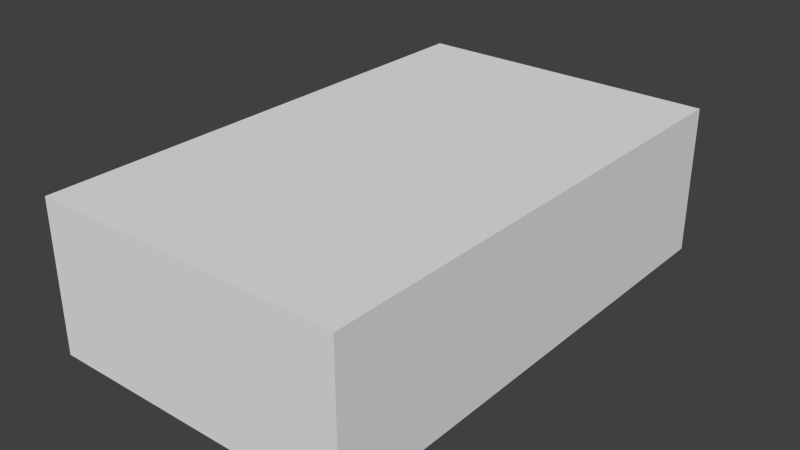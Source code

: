 # Source: soap.blend  (saved by Blender 2.74.0; exported with 4.5.12 LTS)
import bpy
from mathutils import Matrix  # noqa: F401  (used for matrix-valued properties, if any)

bpy.ops.wm.read_factory_settings(use_empty=True)
scene = bpy.context.scene
scene.name = 'Scene'

# ---- collections
col_collection_1 = bpy.data.collections.new('Collection 1'); scene.collection.children.link(col_collection_1)
col_collection_11 = bpy.data.collections.new('Collection 11'); scene.collection.children.link(col_collection_11)

# ---- world
world_world = bpy.data.worlds.new('World'); scene.world = world_world
world_world.color = (0.05088, 0.05088, 0.05088)
world_world.use_sun_shadow = False
world_world.sun_shadow_jitter_overblur = 0.0
world_world.cycles.sampling_method = 'MANUAL'
world_world.cycles.sample_map_resolution = 256

# ---- meshes
me_cube_016 = bpy.data.meshes.new('Cube.016')
me_cube_016.from_pydata([(-6.586, -9.338, 1.417), (-6.586, 9.338, 1.417), (6.586, 9.338, 1.417), (6.586, -9.338, 1.417), (6.586, 9.338, 5.133), (-6.586, 9.338, 5.133), (-6.538, 9.338, 3.328), (-6.586, -9.338, 5.133), (6.538, 9.338, 3.328), (6.586, -9.338, 5.133), (6.538, -9.338, 3.328), (-1.729, 10.65, 5.066), (1.729, 10.65, 5.066), (5.188, 11.16, 1.417), (-1.729, 10.65, 1.483), (-5.188, 11.16, 1.417), (1.729, -10.65, 5.066), (1.729, -10.65, 1.483), (5.188, -11.16, 1.417), (5.188, 11.16, 5.133), (-5.188, 11.16, 5.133), (5.15, 11.16, 3.328), (1.717, 10.65, 3.328), (-1.717, 10.65, 3.328), (-5.15, 11.16, 3.328), (1.729, 10.65, 1.483), (-5.188, -11.16, 5.133), (-1.729, -10.65, 5.066), (5.188, -11.16, 5.133), (-5.15, -11.16, 3.328), (-1.717, -10.65, 3.328), (1.717, -10.65, 3.328), (5.15, -11.16, 3.328), (-5.188, -11.16, 1.417), (-1.729, -10.65, 1.483), (-6.897, -5.603, 5.25), (-6.838, 5.603, 5.227), (-6.838, 5.603, 1.322), (-6.586, 1.868, 1.417), (-6.586, -1.868, 1.417), (-6.897, -5.603, 1.271), (6.838, 5.603, 5.227), (6.586, 1.868, 5.133), (6.897, -5.603, 5.25), (6.897, -5.603, 1.3), (6.586, -1.868, 1.417), (6.586, 1.868, 1.417), (6.838, 5.603, 1.322), (-6.586, 1.868, 5.133), (-6.586, -1.868, 5.133), (-6.788, 5.603, 3.328), (-6.538, 1.868, 3.328), (-6.538, -1.868, 3.328), (-6.846, -5.603, 3.328), (-6.538, -9.338, 3.328), (-6.897, -5.603, 1.329), (6.586, -1.868, 5.133), (6.846, -5.603, 3.328), (6.538, -1.868, 3.328), (6.538, 1.868, 3.328), (6.788, 5.603, 3.328), (-5.188, 9.338, 0.1781), (-5.387, 5.603, 0.05978), (-5.188, 1.868, 0.1781), (-5.188, -1.868, 0.1781), (-5.433, -5.603, 0.0321), (-5.188, -9.338, 0.1781), (-1.729, 8.915, 0.289), (-1.609, 4.794, 0.4963), (-1.55, 1.598, 0.5985), (-1.55, -1.598, 0.5985), (-1.623, -4.794, 0.4724), (-1.729, -8.915, 0.289), (1.729, 8.915, 0.289), (1.609, 4.794, 0.4963), (1.55, 1.598, 0.5985), (1.55, -1.598, 0.5985), (1.623, -4.794, 0.4724), (1.729, -8.915, 0.289), (5.188, 9.338, 0.1781), (5.387, 5.603, 0.05978), (5.188, 1.868, 0.1781), (5.188, -1.868, 0.1781), (5.433, -5.603, 0.0321), (5.188, -9.338, 0.1781), (5.188, 9.338, 6.372), (5.387, 5.603, 6.49), (5.188, 1.868, 6.372), (5.188, -1.868, 6.372), (5.433, -5.603, 6.517), (5.188, -9.338, 6.372), (1.729, 8.915, 6.261), (1.609, 4.794, 6.053), (1.55, 1.598, 5.951), (1.55, -1.598, 5.951), (1.623, -4.794, 6.077), (1.729, -8.915, 6.261), (-1.729, 8.915, 6.261), (-1.609, 4.794, 6.053), (-1.55, 1.598, 5.951), (-1.55, -1.598, 5.951), (-1.623, -4.794, 6.077), (-1.729, -8.915, 6.261), (-5.188, 9.338, 6.372), (-5.387, 5.603, 6.49), (-5.188, 1.868, 6.372), (-5.188, -1.868, 6.372), (-5.433, -5.603, 6.517), (-5.188, -9.338, 6.372)], [], [(12, 19, 21, 22), (26, 29, 30, 27), (61, 15, 14, 67), (91, 12, 11, 97), (28, 32, 10, 9), (7, 54, 29, 26), (20, 11, 23, 24), (11, 12, 22, 23), (19, 4, 8, 21), (16, 27, 30, 31), (48, 36, 50, 51), (28, 16, 31, 32), (30, 29, 33, 34), (83, 82, 45, 44), (82, 81, 46, 45), (81, 80, 47, 46), (31, 30, 34, 17), (35, 49, 52, 53), (34, 72, 78, 17), (56, 43, 57, 58), (48, 51, 52, 49), (22, 21, 13, 25), (5, 6, 50, 36), (41, 42, 59, 60), (42, 56, 58, 59), (40, 39, 64, 65), (39, 38, 63, 64), (38, 37, 62, 63), (66, 65, 71, 72), (65, 64, 70, 71), (64, 63, 69, 70), (63, 62, 68, 69), (62, 61, 67, 68), (72, 71, 77, 78), (71, 70, 76, 77), (70, 69, 75, 76), (69, 68, 74, 75), (68, 67, 73, 74), (17, 78, 84, 18), (78, 77, 83, 84), (77, 76, 82, 83), (76, 75, 81, 82), (75, 74, 80, 81), (74, 73, 79, 80), (9, 90, 28), (0, 66, 33), (26, 108, 7), (10, 32, 18, 3), (42, 41, 86, 87), (6, 24, 15, 1), (90, 89, 95, 96), (89, 88, 94, 95), (88, 87, 93, 94), (87, 86, 92, 93), (86, 85, 91, 92), (96, 95, 101, 102), (95, 94, 100, 101), (94, 93, 99, 100), (93, 92, 98, 99), (92, 91, 97, 98), (102, 101, 107, 108), (101, 100, 106, 107), (100, 99, 105, 106), (99, 98, 104, 105), (98, 97, 103, 104), (4, 19, 85), (21, 8, 2, 13), (103, 20, 5), (27, 102, 108, 26), (16, 96, 102, 27), (28, 90, 96, 16), (53, 54, 7, 35), (79, 13, 2), (29, 54, 0, 33), (1, 15, 61), (0, 55, 40), (55, 39, 40), (97, 11, 20, 103), (85, 19, 12, 91), (24, 23, 14, 15), (18, 84, 3), (84, 83, 44, 3), (80, 79, 2, 47), (108, 107, 35, 7), (107, 106, 49, 35), (106, 105, 48, 49), (105, 104, 36, 48), (104, 103, 5, 36), (32, 31, 17, 18), (50, 6, 1, 37), (33, 66, 72, 34), (9, 10, 57, 43), (51, 50, 37, 38), (54, 53, 55, 0), (53, 52, 39, 55), (52, 51, 38, 39), (4, 41, 60, 8), (23, 22, 25, 14), (57, 10, 3, 44), (60, 59, 46, 47), (8, 60, 47, 2), (58, 57, 44, 45), (73, 25, 13, 79), (67, 14, 25, 73), (59, 58, 45, 46), (0, 40, 65, 66), (37, 1, 61, 62), (9, 43, 89, 90), (43, 56, 88, 89), (56, 42, 87, 88), (41, 4, 85, 86), (20, 24, 6, 5)])
me_cube_016.polygons.foreach_set('use_smooth', [True] * 112)
me_cube_016.use_remesh_preserve_volume = False
me_cube_016.use_remesh_preserve_attributes = False
me_cube_016.use_mirror_vertex_groups = False
me_cube_016.update()
me_cube_017 = bpy.data.meshes.new('Cube.017')
me_cube_017.from_pydata([(-0.9854, -0.9979, -0.0007251), (-0.9854, 1.002, -0.0007251), (1.015, 1.002, -0.0007251), (1.015, -0.9979, -0.0007251), (-0.9854, -0.9979, 1.999), (-0.9854, 1.002, 1.999), (1.015, 1.002, 1.999), (1.015, -0.9979, 1.999)], [], [(4, 5, 1, 0), (5, 6, 2, 1), (6, 7, 3, 2), (7, 4, 0, 3), (0, 1, 2, 3), (7, 6, 5, 4)])
me_cube_017.use_remesh_preserve_volume = False
me_cube_017.use_remesh_preserve_attributes = False
me_cube_017.use_mirror_vertex_groups = False
me_cube_017.update()

# ---- objects
ob_soap = bpy.data.objects.new('soap', me_cube_016)
ob_ubx_soap_01 = bpy.data.objects.new('UBX_soap_01', me_cube_017)

# ---- transforms, parenting, visibility, modifiers, constraints
ob_soap.location = (0.0, 0.0, 0.0)
ob_soap.lineart.crease_threshold = 0.0
ob_ubx_soap_01.location = (0.0, 0.0, 0.0)
ob_ubx_soap_01.scale = (6.881, 11.23, 3.317)
ob_ubx_soap_01.lineart.crease_threshold = 0.0

# ---- collection membership
col_collection_1.objects.link(ob_soap)
col_collection_11.objects.link(ob_ubx_soap_01)

# ---- scene / render settings (as saved in the file)
scene.frame_start = 1; scene.frame_end = 250; scene.frame_set(19)
scene.render.engine = 'BLENDER_EEVEE_NEXT'
scene.render.image_settings.compression = 90
scene.render.resolution_percentage = 50
scene.render.dither_intensity = 0.0
scene.cycles.use_denoising = False
scene.cycles.samples = 10
scene.cycles.sampling_pattern = 'TABULATED_SOBOL'
scene.cycles.light_sampling_threshold = 0.0
scene.cycles.use_adaptive_sampling = False
scene.cycles.use_light_tree = False
scene.cycles.blur_glossy = 0.0
scene.cycles.volume_bounces = 1
scene.cycles.pixel_filter_type = 'GAUSSIAN'
scene.cycles.sample_clamp_indirect = 0.0
scene.view_settings.view_transform = 'Standard'
bpy.context.view_layer.update()

# ---- added for rendering (the .blend has no active camera and no usable light): camera, sun
cam_auto = bpy.data.cameras.new('AutoCamera')
cam_auto.lens = 50.0
cam_auto.sensor_width = 36.0
cam_auto.clip_end = 1000.0
ob_auto_camera = bpy.data.objects.new('AutoCamera', cam_auto)
scene.collection.objects.link(ob_auto_camera)
ob_auto_camera.location = (25.2267, -30.1972, 23.462)
ob_auto_camera.rotation_euler = (1.09748, -7.21219e-08, 0.694738)
scene.camera = ob_auto_camera
light_auto_sun = bpy.data.lights.new('AutoSun', 'SUN')
light_auto_sun.energy = 3.0
light_auto_sun.angle = 0.0523599
ob_auto_sun = bpy.data.objects.new('AutoSun', light_auto_sun)
scene.collection.objects.link(ob_auto_sun)
ob_auto_sun.rotation_euler = (0.872665, 0.174533, 0.523599)
bpy.context.view_layer.update()
